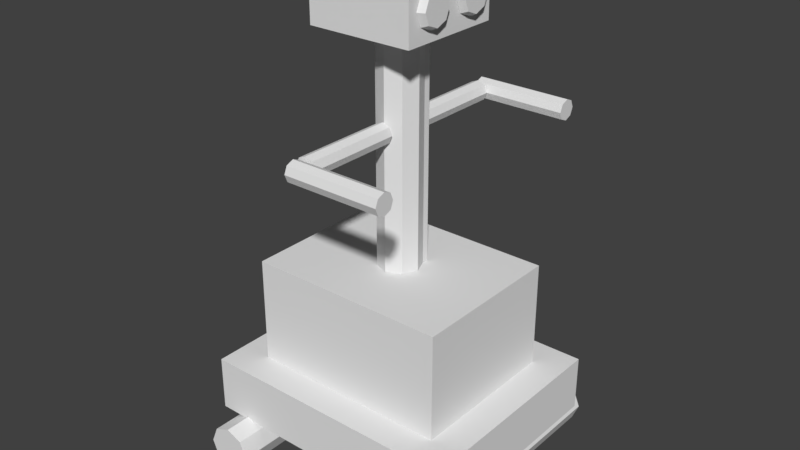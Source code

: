 # Source: Robot_LOD_A_03.blend  (saved by Blender 2.79.0; exported with 4.5.12 LTS)
import bpy
from mathutils import Matrix  # noqa: F401  (used for matrix-valued properties, if any)

bpy.ops.wm.read_factory_settings(use_empty=True)
scene = bpy.context.scene
scene.name = 'Scene'

# ---- collections
col_collection_1 = bpy.data.collections.new('Collection 1'); scene.collection.children.link(col_collection_1)

# ---- world
world_world = bpy.data.worlds.new('World'); scene.world = world_world
world_world.color = (0.05088, 0.05088, 0.05088)
world_world.use_sun_shadow = False
world_world.sun_shadow_jitter_overblur = 0.0
world_world.cycles.sampling_method = 'MANUAL'

# ---- meshes
me_robot = bpy.data.meshes.new('Robot')
me_robot.from_pydata([(-0.72, -0.6, 0.2334), (-0.5471, -0.4271, 0.5334), (-0.72, 0.6, 0.2334), (-0.5471, 0.4271, 0.5334), (0.72, -0.6, 0.2334), (0.5471, -0.4271, 0.5334), (0.72, 0.6, 0.2334), (0.5471, 0.4271, 0.5334), (0.4158, 0.7455, 0.1222), (0.4158, -0.7455, 0.1222), (-0.6658, -0.7455, 0.1222), (-0.6658, 0.7455, 0.1222), (-0.6291, -0.7455, 0.03384), (-0.6291, 0.7455, 0.03384), (-0.5408, -0.7455, -0.002767), (-0.5408, 0.7455, -0.002767), (-0.4524, -0.7455, 0.03384), (-0.4524, 0.7455, 0.03384), (-0.4158, -0.7455, 0.1222), (-0.4158, 0.7455, 0.1222), (-0.4524, -0.7455, 0.2106), (-0.4524, 0.7455, 0.2106), (-0.5408, -0.7455, 0.2472), (-0.5408, 0.7455, 0.2472), (-0.6291, -0.7455, 0.2106), (-0.6291, 0.7455, 0.2106), (0.4524, -0.7455, 0.03384), (0.4524, 0.7455, 0.03384), (0.5408, -0.7455, -0.002767), (0.5408, 0.7455, -0.002767), (0.6291, -0.7455, 0.03384), (0.6291, 0.7455, 0.03384), (0.6658, -0.7455, 0.1222), (0.6658, 0.7455, 0.1222), (0.6291, -0.7455, 0.2106), (0.6291, 0.7455, 0.2106), (0.5408, -0.7455, 0.2472), (0.5408, 0.7455, 0.2472), (0.4524, -0.7455, 0.2106), (0.4524, 0.7455, 0.2106), (-0.72, -0.6, 0.5334), (-0.72, 0.6, 0.5334), (0.72, 0.6, 0.5334), (0.72, -0.6, 0.5334), (-0.5471, -0.4271, 1.108), (-0.5471, 0.4271, 1.108), (0.5471, 0.4271, 1.108), (0.5471, -0.4271, 1.108), (-0.06164, -0.629, 1.846), (-0.06164, -0.1152, 1.846), (0.08252, 0.115, 1.109), (0.08252, 0.115, 2.394), (0.08133, 0.08133, 1.109), (0.08133, 0.08133, 2.394), (0.115, -4.657e-09, 1.109), (0.115, -4.657e-09, 2.394), (0.08133, -0.08133, 1.109), (0.08133, -0.08133, 2.394), (-1.6e-08, -0.115, 1.109), (-1.6e-08, -0.115, 2.394), (-0.08133, -0.08133, 1.109), (-0.08133, -0.08133, 2.394), (-0.115, 1.863e-09, 1.109), (-0.115, 1.863e-09, 2.394), (-0.08133, 0.08133, 1.109), (-0.08133, 0.08133, 2.394), (-0.0455, -0.629, 1.807), (-0.0455, -0.1152, 1.807), (-0.00654, -0.629, 1.791), (-0.00654, -0.1152, 1.791), (0.03242, -0.629, 1.807), (0.03242, -0.1152, 1.807), (0.04856, -0.629, 1.846), (0.04856, -0.1152, 1.846), (0.03242, -0.629, 1.885), (0.03242, -0.1152, 1.885), (-0.00654, -0.629, 1.901), (-0.00654, -0.1152, 1.901), (-0.0455, -0.629, 1.885), (-0.0455, -0.1152, 1.885), (-0.06164, 0.1152, 1.846), (-0.06164, 0.629, 1.846), (-0.0455, 0.1152, 1.807), (-0.0455, 0.629, 1.807), (-0.00654, 0.1152, 1.791), (-0.00654, 0.629, 1.791), (0.03242, 0.1152, 1.807), (0.03242, 0.629, 1.807), (0.04856, 0.1152, 1.846), (0.04856, 0.629, 1.846), (0.03242, 0.1152, 1.885), (0.03242, 0.629, 1.885), (-0.00654, 0.1152, 1.901), (-0.00654, 0.629, 1.901), (-0.0455, 0.1152, 1.885), (-0.0455, 0.629, 1.885), (-0.02618, 0.6448, 1.885), (0.4876, 0.6448, 1.885), (-0.02618, 0.6837, 1.901), (0.4876, 0.6837, 1.901), (-0.02618, 0.7227, 1.885), (0.4876, 0.7227, 1.885), (-0.02618, 0.7388, 1.846), (0.4876, 0.7388, 1.846), (-0.02618, 0.7227, 1.807), (0.4876, 0.7227, 1.807), (-0.02618, 0.6837, 1.791), (0.4876, 0.6837, 1.791), (-0.02618, 0.6448, 1.807), (0.4876, 0.6448, 1.807), (-0.02618, 0.6286, 1.846), (0.4876, 0.6286, 1.846), (0.4876, -0.7388, 1.846), (-0.02618, -0.7388, 1.846), (0.4876, -0.7227, 1.807), (-0.02618, -0.7227, 1.807), (0.4876, -0.6837, 1.791), (-0.02618, -0.6837, 1.791), (0.4876, -0.6448, 1.807), (-0.02618, -0.6448, 1.807), (0.4876, -0.6286, 1.846), (-0.02618, -0.6286, 1.846), (0.4876, -0.6448, 1.885), (-0.02618, -0.6448, 1.885), (0.4876, -0.6837, 1.901), (-0.02618, -0.6837, 1.901), (0.4876, -0.7227, 1.885), (-0.02618, -0.7227, 1.885), (-0.285, -0.285, 2.348), (-0.285, -0.285, 2.652), (-0.285, 0.285, 2.348), (-0.285, 0.285, 2.652), (0.285, -0.285, 2.348), (0.285, -0.285, 2.652), (0.285, 0.285, 2.348), (0.285, 0.285, 2.652), (0.2861, -0.03788, 2.5), (0.2861, -0.06717, 2.571), (0.2861, -0.1379, 2.6), (0.2861, -0.2086, 2.571), (0.2861, -0.2379, 2.5), (0.2861, -0.2086, 2.429), (0.2861, -0.1379, 2.4), (0.2861, -0.06717, 2.429), (0.3217, -0.07902, 2.559), (0.3217, -0.05464, 2.5), (0.3217, -0.1379, 2.583), (0.3217, -0.1967, 2.559), (0.3217, -0.2211, 2.5), (0.3217, -0.1967, 2.441), (0.3217, -0.1379, 2.417), (0.3217, -0.07902, 2.441), (0.2861, 0.2379, 2.5), (0.2861, 0.2086, 2.571), (0.2861, 0.1379, 2.6), (0.2861, 0.06717, 2.571), (0.2861, 0.03788, 2.5), (0.2861, 0.06717, 2.429), (0.2861, 0.1379, 2.4), (0.2861, 0.2086, 2.429), (0.3217, 0.1967, 2.559), (0.3217, 0.2211, 2.5), (0.3217, 0.1379, 2.583), (0.3217, 0.07902, 2.559), (0.3217, 0.05464, 2.5), (0.3217, 0.07902, 2.441), (0.3217, 0.1379, 2.417), (0.3217, 0.1967, 2.441)], [], [(0, 40, 41, 2), (2, 41, 42, 6), (6, 42, 43, 4), (4, 43, 40, 0), (2, 6, 4, 0), (7, 3, 45, 46), (27, 8, 39, 37, 35, 33, 31, 29), (10, 11, 13, 12), (34, 35, 37, 36), (12, 13, 15, 14), (32, 33, 35, 34), (14, 15, 17, 16), (30, 31, 33, 32), (16, 17, 19, 18), (9, 26, 28, 30, 32, 34, 36, 38), (28, 29, 31, 30), (18, 19, 21, 20), (38, 39, 8, 9), (26, 27, 29, 28), (20, 21, 23, 22), (13, 11, 25, 23, 21, 19, 17, 15), (9, 8, 27, 26), (22, 23, 25, 24), (36, 37, 39, 38), (24, 25, 11, 10), (10, 12, 14, 16, 18, 20, 22, 24), (1, 3, 41, 40), (3, 7, 42, 41), (7, 5, 43, 42), (5, 1, 40, 43), (46, 45, 44, 47), (5, 7, 46, 47), (3, 1, 44, 45), (1, 5, 47, 44), (78, 79, 49, 48), (50, 51, 53, 52), (68, 69, 71, 70), (52, 53, 55, 54), (48, 66, 68, 70, 72, 74, 76, 78), (54, 55, 57, 56), (70, 71, 73, 72), (56, 57, 59, 58), (76, 77, 79, 78), (72, 73, 75, 74), (58, 59, 61, 60), (48, 49, 67, 66), (74, 75, 77, 76), (60, 61, 63, 62), (53, 51, 65, 63, 61, 59, 57, 55), (67, 49, 79, 77, 75, 73, 71, 69), (62, 63, 65, 64), (66, 67, 69, 68), (64, 65, 51, 50), (50, 52, 54, 56, 58, 60, 62, 64), (94, 95, 81, 80), (84, 85, 87, 86), (80, 82, 84, 86, 88, 90, 92, 94), (86, 87, 89, 88), (92, 93, 95, 94), (88, 89, 91, 90), (80, 81, 83, 82), (90, 91, 93, 92), (83, 81, 95, 93, 91, 89, 87, 85), (82, 83, 85, 84), (109, 108, 106, 107), (108, 110, 96, 98, 100, 102, 104, 106), (101, 100, 98, 99), (111, 110, 108, 109), (103, 102, 100, 101), (99, 98, 96, 97), (105, 104, 102, 103), (111, 109, 107, 105, 103, 101, 99, 97), (107, 106, 104, 105), (97, 96, 110, 111), (126, 127, 113, 112), (116, 117, 119, 118), (112, 114, 116, 118, 120, 122, 124, 126), (118, 119, 121, 120), (124, 125, 127, 126), (120, 121, 123, 122), (112, 113, 115, 114), (122, 123, 125, 124), (115, 113, 127, 125, 123, 121, 119, 117), (114, 115, 117, 116), (128, 129, 131, 130), (130, 131, 135, 134), (137, 136, 143, 142, 141, 140, 139, 138), (132, 133, 129, 128), (130, 134, 132, 128), (135, 131, 129, 133), (144, 146, 147, 148, 149, 150, 151, 145), (143, 136, 145, 151), (141, 142, 150, 149), (139, 140, 148, 147), (137, 138, 146, 144), (142, 143, 151, 150), (140, 141, 149, 148), (138, 139, 147, 146), (136, 137, 144, 145), (134, 135, 133, 132), (153, 152, 159, 158, 157, 156, 155, 154), (160, 162, 163, 164, 165, 166, 167, 161), (159, 152, 161, 167), (157, 158, 166, 165), (155, 156, 164, 163), (153, 154, 162, 160), (158, 159, 167, 166), (156, 157, 165, 164), (154, 155, 163, 162), (152, 153, 160, 161)])
me_robot.use_remesh_preserve_volume = False
me_robot.use_remesh_preserve_attributes = False
me_robot.use_mirror_vertex_groups = False
me_robot.update()
arm_armature = bpy.data.armatures.new('Armature')  # bones are not reproduced

# ---- objects
ob_armature = bpy.data.objects.new('Armature', arm_armature)
ob_robot = bpy.data.objects.new('Robot', me_robot)

# ---- transforms, parenting, visibility, modifiers, constraints
ob_armature.location = (0.0, 0.0, 0.0)
ob_armature.show_in_front = True
ob_armature.lineart.crease_threshold = 0.0
ob_robot.parent = ob_armature
ob_robot.location = (0.0, 0.0, 0.0)
ob_robot.lineart.crease_threshold = 0.0
_vg = ob_robot.vertex_groups.new(name='Spine')
_vg.add([50, 51, 52, 53, 54, 55, 56, 57, 58, 59, 60, 61, 62, 63, 64, 65], 1.0, 'REPLACE')
_vg = ob_robot.vertex_groups.new(name='Upper Arm.R')
for _i, _w in zip([48, 49, 66, 67, 68, 69, 70, 71, 72, 73, 74, 75, 76, 77, 78, 79, 87, 89, 91, 93, 95, 96, 97, 98, 99, 100, 101, 102, 103, 104, 105, 106, 107, 108, 109, 110, 111, 134], [1.0, 1.0, 1.0, 1.0, 1.0, 1.0, 1.0, 1.0, 1.0, 1.0, 1.0, 1.0, 1.0, 1.0, 1.0, 1.0, 0.0, 0.0, 0.0, 0.0, 0.0, 0.0, 0.0, 0.0, 0.0, 0.0, 0.0, 1.0, 0.0, 1.0, 0.0, 1.0, 0.0, 0.0, 0.0, 0.0, 0.0, 0.0]): _vg.add([_i], _w, 'REPLACE')
_vg = ob_robot.vertex_groups.new(name='Upper Arm.L')
_vg.add([80, 81, 82, 83, 84, 85, 86, 87, 88, 89, 90, 91, 92, 93, 94, 95], 1.0, 'REPLACE')
_vg = ob_robot.vertex_groups.new(name='Fore Arm.R')
_vg.add([112, 113, 114, 115, 116, 117, 118, 119, 120, 121, 122, 123, 124, 125, 126, 127], 1.0, 'REPLACE')
_vg = ob_robot.vertex_groups.new(name='Fore Arm.L')
_vg.add([96, 97, 98, 99, 100, 101, 102, 103, 104, 105, 106, 107, 108, 109, 110, 111], 1.0, 'REPLACE')
_vg = ob_robot.vertex_groups.new(name='Head')
for _i, _w in zip([64, 128, 129, 130, 131, 132, 133, 134, 135, 136, 137, 138, 139, 140, 141, 142, 143, 144, 145, 146, 147, 148, 149, 150, 151, 152, 153, 154, 155, 156, 157, 158, 159, 160, 161, 162, 163, 164, 165, 166, 167], [0.0003148, 1.0, 1.0, 1.0, 1.0, 1.0, 1.0, 1.0, 1.0, 1.0, 1.0, 1.0, 1.0, 1.0, 1.0, 1.0, 1.0, 1.0, 1.0, 1.0, 1.0, 1.0, 1.0, 1.0, 1.0, 1.0, 1.0, 1.0, 1.0, 1.0, 1.0, 1.0, 1.0, 1.0, 1.0, 1.0, 1.0, 1.0, 1.0, 1.0, 1.0]): _vg.add([_i], _w, 'REPLACE')
_vg = ob_robot.vertex_groups.new(name='Hip')
_vg.add([0, 1, 2, 3, 4, 5, 6, 7, 8, 9, 10, 11, 12, 13, 14, 15, 16, 17, 18, 19, 20, 21, 22, 23, 24, 25, 26, 27, 28, 29, 30, 31, 32, 33, 34, 35, 36, 37, 38, 39, 40, 41, 42, 43, 44, 45, 46, 47], 1.0, 'REPLACE')
_m = ob_robot.modifiers.new('Armature', 'ARMATURE')
_m.object = ob_armature

# ---- collection membership
col_collection_1.objects.link(ob_armature)
col_collection_1.objects.link(ob_robot)

# ---- scene / render settings (as saved in the file)
scene.frame_start = 1; scene.frame_end = 250; scene.frame_set(1)
scene.render.engine = 'BLENDER_EEVEE_NEXT'
scene.render.resolution_percentage = 50
scene.render.dither_intensity = 0.0
scene.cycles.use_denoising = False
scene.cycles.samples = 128
scene.cycles.sampling_pattern = 'TABULATED_SOBOL'
scene.cycles.use_adaptive_sampling = False
scene.cycles.use_light_tree = False
scene.cycles.blur_glossy = 0.0
scene.cycles.sample_clamp_indirect = 0.0
scene.view_settings.view_transform = 'Standard'
bpy.context.view_layer.update()

# ---- added for rendering (the .blend has no active camera and no usable light): camera, sun
cam_auto = bpy.data.cameras.new('AutoCamera')
cam_auto.lens = 50.0
cam_auto.sensor_width = 36.0
cam_auto.clip_end = 1000.0
ob_auto_camera = bpy.data.objects.new('AutoCamera', cam_auto)
scene.collection.objects.link(ob_auto_camera)
ob_auto_camera.location = (3.11598, -3.73917, 3.81718)
ob_auto_camera.rotation_euler = (1.09748, -7.21219e-08, 0.694738)
scene.camera = ob_auto_camera
light_auto_sun = bpy.data.lights.new('AutoSun', 'SUN')
light_auto_sun.energy = 3.0
light_auto_sun.angle = 0.0523599
ob_auto_sun = bpy.data.objects.new('AutoSun', light_auto_sun)
scene.collection.objects.link(ob_auto_sun)
ob_auto_sun.rotation_euler = (0.872665, 0.174533, 0.523599)
bpy.context.view_layer.update()
